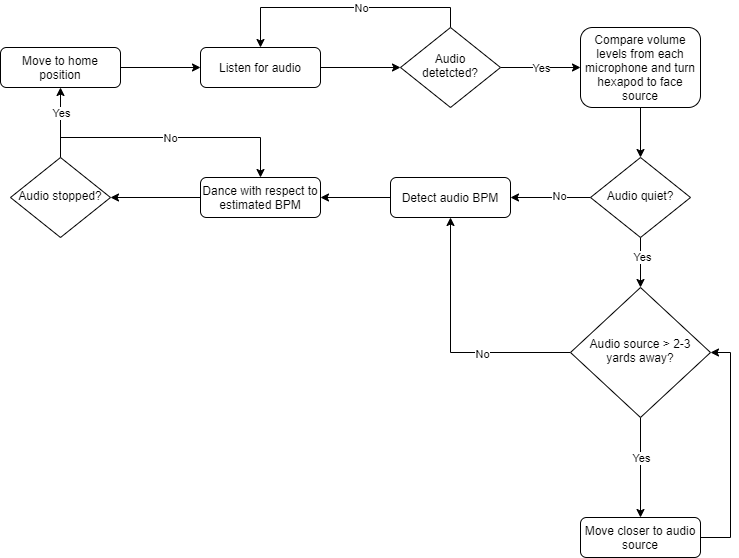

The diagram above was exported from draw.io. Its source (the exported page's mxGraphModel, read from the mxfile embedded in the PNG):
<mxGraphModel dx="1422" dy="762" grid="1" gridSize="10" guides="1" tooltips="1" connect="1" arrows="1" fold="1" page="1" pageScale="1" pageWidth="827" pageHeight="1169" math="0" shadow="0">
  <root>
    <mxCell id="WIyWlLk6GJQsqaUBKTNV-0" />
    <mxCell id="WIyWlLk6GJQsqaUBKTNV-1" parent="WIyWlLk6GJQsqaUBKTNV-0" />
    <mxCell id="a1H_Fn0BmDvnF9t_8SlW-3" value="" style="edgeStyle=orthogonalEdgeStyle;rounded=0;orthogonalLoop=1;jettySize=auto;html=1;" edge="1" parent="WIyWlLk6GJQsqaUBKTNV-1" source="a1H_Fn0BmDvnF9t_8SlW-1" target="a1H_Fn0BmDvnF9t_8SlW-2">
      <mxGeometry relative="1" as="geometry" />
    </mxCell>
    <mxCell id="a1H_Fn0BmDvnF9t_8SlW-1" value="Move to home position" style="rounded=1;whiteSpace=wrap;html=1;fontSize=12;glass=0;strokeWidth=1;shadow=0;" vertex="1" parent="WIyWlLk6GJQsqaUBKTNV-1">
      <mxGeometry x="40" y="520" width="120" height="40" as="geometry" />
    </mxCell>
    <mxCell id="a1H_Fn0BmDvnF9t_8SlW-6" value="" style="edgeStyle=orthogonalEdgeStyle;rounded=0;orthogonalLoop=1;jettySize=auto;html=1;" edge="1" parent="WIyWlLk6GJQsqaUBKTNV-1" source="a1H_Fn0BmDvnF9t_8SlW-2" target="a1H_Fn0BmDvnF9t_8SlW-5">
      <mxGeometry relative="1" as="geometry" />
    </mxCell>
    <mxCell id="a1H_Fn0BmDvnF9t_8SlW-2" value="Listen for audio" style="rounded=1;whiteSpace=wrap;html=1;fontSize=12;glass=0;strokeWidth=1;shadow=0;" vertex="1" parent="WIyWlLk6GJQsqaUBKTNV-1">
      <mxGeometry x="240" y="520" width="120" height="40" as="geometry" />
    </mxCell>
    <mxCell id="a1H_Fn0BmDvnF9t_8SlW-7" style="edgeStyle=orthogonalEdgeStyle;rounded=0;orthogonalLoop=1;jettySize=auto;html=1;entryX=0.5;entryY=0;entryDx=0;entryDy=0;" edge="1" parent="WIyWlLk6GJQsqaUBKTNV-1" source="a1H_Fn0BmDvnF9t_8SlW-5" target="a1H_Fn0BmDvnF9t_8SlW-2">
      <mxGeometry relative="1" as="geometry">
        <Array as="points">
          <mxPoint x="490" y="480" />
          <mxPoint x="300" y="480" />
        </Array>
      </mxGeometry>
    </mxCell>
    <mxCell id="a1H_Fn0BmDvnF9t_8SlW-8" value="No" style="edgeLabel;html=1;align=center;verticalAlign=middle;resizable=0;points=[];" vertex="1" connectable="0" parent="a1H_Fn0BmDvnF9t_8SlW-7">
      <mxGeometry x="-0.192" y="3" relative="1" as="geometry">
        <mxPoint x="-9" y="-3" as="offset" />
      </mxGeometry>
    </mxCell>
    <mxCell id="a1H_Fn0BmDvnF9t_8SlW-10" value="" style="edgeStyle=orthogonalEdgeStyle;rounded=0;orthogonalLoop=1;jettySize=auto;html=1;" edge="1" parent="WIyWlLk6GJQsqaUBKTNV-1" source="a1H_Fn0BmDvnF9t_8SlW-5" target="a1H_Fn0BmDvnF9t_8SlW-9">
      <mxGeometry relative="1" as="geometry" />
    </mxCell>
    <mxCell id="a1H_Fn0BmDvnF9t_8SlW-11" value="Yes" style="edgeLabel;html=1;align=center;verticalAlign=middle;resizable=0;points=[];" vertex="1" connectable="0" parent="a1H_Fn0BmDvnF9t_8SlW-10">
      <mxGeometry x="0.25" y="-1" relative="1" as="geometry">
        <mxPoint x="-10" y="-1" as="offset" />
      </mxGeometry>
    </mxCell>
    <mxCell id="a1H_Fn0BmDvnF9t_8SlW-5" value="Audio detetcted?" style="rhombus;whiteSpace=wrap;html=1;shadow=0;fontFamily=Helvetica;fontSize=12;align=center;strokeWidth=1;spacing=6;spacingTop=-4;" vertex="1" parent="WIyWlLk6GJQsqaUBKTNV-1">
      <mxGeometry x="440" y="500" width="100" height="80" as="geometry" />
    </mxCell>
    <mxCell id="a1H_Fn0BmDvnF9t_8SlW-13" value="" style="edgeStyle=orthogonalEdgeStyle;rounded=0;orthogonalLoop=1;jettySize=auto;html=1;" edge="1" parent="WIyWlLk6GJQsqaUBKTNV-1" source="a1H_Fn0BmDvnF9t_8SlW-9" target="a1H_Fn0BmDvnF9t_8SlW-12">
      <mxGeometry relative="1" as="geometry" />
    </mxCell>
    <mxCell id="a1H_Fn0BmDvnF9t_8SlW-9" value="Compare volume levels from each microphone and turn hexapod to face source" style="rounded=1;whiteSpace=wrap;html=1;fontSize=12;glass=0;strokeWidth=1;shadow=0;" vertex="1" parent="WIyWlLk6GJQsqaUBKTNV-1">
      <mxGeometry x="620" y="500" width="120" height="80" as="geometry" />
    </mxCell>
    <mxCell id="a1H_Fn0BmDvnF9t_8SlW-30" value="" style="edgeStyle=orthogonalEdgeStyle;rounded=0;orthogonalLoop=1;jettySize=auto;html=1;" edge="1" parent="WIyWlLk6GJQsqaUBKTNV-1" source="a1H_Fn0BmDvnF9t_8SlW-12" target="a1H_Fn0BmDvnF9t_8SlW-14">
      <mxGeometry relative="1" as="geometry" />
    </mxCell>
    <mxCell id="a1H_Fn0BmDvnF9t_8SlW-38" value="No" style="edgeLabel;html=1;align=center;verticalAlign=middle;resizable=0;points=[];" vertex="1" connectable="0" parent="a1H_Fn0BmDvnF9t_8SlW-30">
      <mxGeometry x="-0.2" y="-2" relative="1" as="geometry">
        <mxPoint as="offset" />
      </mxGeometry>
    </mxCell>
    <mxCell id="a1H_Fn0BmDvnF9t_8SlW-39" value="" style="edgeStyle=orthogonalEdgeStyle;rounded=0;orthogonalLoop=1;jettySize=auto;html=1;" edge="1" parent="WIyWlLk6GJQsqaUBKTNV-1" source="a1H_Fn0BmDvnF9t_8SlW-12" target="a1H_Fn0BmDvnF9t_8SlW-28">
      <mxGeometry relative="1" as="geometry" />
    </mxCell>
    <mxCell id="a1H_Fn0BmDvnF9t_8SlW-40" value="Yes" style="edgeLabel;html=1;align=center;verticalAlign=middle;resizable=0;points=[];" vertex="1" connectable="0" parent="a1H_Fn0BmDvnF9t_8SlW-39">
      <mxGeometry x="-0.24" y="1" relative="1" as="geometry">
        <mxPoint as="offset" />
      </mxGeometry>
    </mxCell>
    <mxCell id="a1H_Fn0BmDvnF9t_8SlW-12" value="Audio quiet?" style="rhombus;whiteSpace=wrap;html=1;shadow=0;fontFamily=Helvetica;fontSize=12;align=center;strokeWidth=1;spacing=6;spacingTop=-4;" vertex="1" parent="WIyWlLk6GJQsqaUBKTNV-1">
      <mxGeometry x="630" y="630" width="100" height="80" as="geometry" />
    </mxCell>
    <mxCell id="a1H_Fn0BmDvnF9t_8SlW-31" value="" style="edgeStyle=orthogonalEdgeStyle;rounded=0;orthogonalLoop=1;jettySize=auto;html=1;" edge="1" parent="WIyWlLk6GJQsqaUBKTNV-1" source="a1H_Fn0BmDvnF9t_8SlW-14" target="a1H_Fn0BmDvnF9t_8SlW-21">
      <mxGeometry relative="1" as="geometry" />
    </mxCell>
    <mxCell id="a1H_Fn0BmDvnF9t_8SlW-14" value="Detect audio BPM" style="rounded=1;whiteSpace=wrap;html=1;fontSize=12;glass=0;strokeWidth=1;shadow=0;" vertex="1" parent="WIyWlLk6GJQsqaUBKTNV-1">
      <mxGeometry x="430" y="650" width="120" height="40" as="geometry" />
    </mxCell>
    <mxCell id="a1H_Fn0BmDvnF9t_8SlW-45" style="edgeStyle=orthogonalEdgeStyle;rounded=0;orthogonalLoop=1;jettySize=auto;html=1;entryX=1;entryY=0.5;entryDx=0;entryDy=0;" edge="1" parent="WIyWlLk6GJQsqaUBKTNV-1" source="a1H_Fn0BmDvnF9t_8SlW-20" target="a1H_Fn0BmDvnF9t_8SlW-28">
      <mxGeometry relative="1" as="geometry">
        <Array as="points">
          <mxPoint x="770" y="1010" />
          <mxPoint x="770" y="825" />
        </Array>
      </mxGeometry>
    </mxCell>
    <mxCell id="a1H_Fn0BmDvnF9t_8SlW-20" value="Move closer to audio source" style="rounded=1;whiteSpace=wrap;html=1;fontSize=12;glass=0;strokeWidth=1;shadow=0;" vertex="1" parent="WIyWlLk6GJQsqaUBKTNV-1">
      <mxGeometry x="620" y="990" width="120" height="40" as="geometry" />
    </mxCell>
    <mxCell id="a1H_Fn0BmDvnF9t_8SlW-33" value="" style="edgeStyle=orthogonalEdgeStyle;rounded=0;orthogonalLoop=1;jettySize=auto;html=1;" edge="1" parent="WIyWlLk6GJQsqaUBKTNV-1" source="a1H_Fn0BmDvnF9t_8SlW-21" target="a1H_Fn0BmDvnF9t_8SlW-29">
      <mxGeometry relative="1" as="geometry" />
    </mxCell>
    <mxCell id="a1H_Fn0BmDvnF9t_8SlW-21" value="Dance with respect to estimated BPM" style="rounded=1;whiteSpace=wrap;html=1;fontSize=12;glass=0;strokeWidth=1;shadow=0;" vertex="1" parent="WIyWlLk6GJQsqaUBKTNV-1">
      <mxGeometry x="240" y="650" width="120" height="40" as="geometry" />
    </mxCell>
    <mxCell id="a1H_Fn0BmDvnF9t_8SlW-41" style="edgeStyle=orthogonalEdgeStyle;rounded=0;orthogonalLoop=1;jettySize=auto;html=1;entryX=0.5;entryY=1;entryDx=0;entryDy=0;" edge="1" parent="WIyWlLk6GJQsqaUBKTNV-1" source="a1H_Fn0BmDvnF9t_8SlW-28" target="a1H_Fn0BmDvnF9t_8SlW-14">
      <mxGeometry relative="1" as="geometry" />
    </mxCell>
    <mxCell id="a1H_Fn0BmDvnF9t_8SlW-42" value="No" style="edgeLabel;html=1;align=center;verticalAlign=middle;resizable=0;points=[];" vertex="1" connectable="0" parent="a1H_Fn0BmDvnF9t_8SlW-41">
      <mxGeometry x="-0.302" y="1" relative="1" as="geometry">
        <mxPoint as="offset" />
      </mxGeometry>
    </mxCell>
    <mxCell id="a1H_Fn0BmDvnF9t_8SlW-43" value="" style="edgeStyle=orthogonalEdgeStyle;rounded=0;orthogonalLoop=1;jettySize=auto;html=1;" edge="1" parent="WIyWlLk6GJQsqaUBKTNV-1" source="a1H_Fn0BmDvnF9t_8SlW-28" target="a1H_Fn0BmDvnF9t_8SlW-20">
      <mxGeometry relative="1" as="geometry" />
    </mxCell>
    <mxCell id="a1H_Fn0BmDvnF9t_8SlW-44" value="Yes" style="edgeLabel;html=1;align=center;verticalAlign=middle;resizable=0;points=[];" vertex="1" connectable="0" parent="a1H_Fn0BmDvnF9t_8SlW-43">
      <mxGeometry x="0.28" y="-1" relative="1" as="geometry">
        <mxPoint x="1" y="-24" as="offset" />
      </mxGeometry>
    </mxCell>
    <mxCell id="a1H_Fn0BmDvnF9t_8SlW-28" value="Audio source &amp;gt; 2-3 yards away?" style="rhombus;whiteSpace=wrap;html=1;shadow=0;fontFamily=Helvetica;fontSize=12;align=center;strokeWidth=1;spacing=6;spacingTop=-4;" vertex="1" parent="WIyWlLk6GJQsqaUBKTNV-1">
      <mxGeometry x="610" y="760" width="140" height="130" as="geometry" />
    </mxCell>
    <mxCell id="a1H_Fn0BmDvnF9t_8SlW-32" value="" style="edgeStyle=orthogonalEdgeStyle;rounded=0;orthogonalLoop=1;jettySize=auto;html=1;" edge="1" parent="WIyWlLk6GJQsqaUBKTNV-1" source="a1H_Fn0BmDvnF9t_8SlW-29" target="a1H_Fn0BmDvnF9t_8SlW-1">
      <mxGeometry relative="1" as="geometry" />
    </mxCell>
    <mxCell id="a1H_Fn0BmDvnF9t_8SlW-35" value="Yes" style="edgeLabel;html=1;align=center;verticalAlign=middle;resizable=0;points=[];" vertex="1" connectable="0" parent="a1H_Fn0BmDvnF9t_8SlW-32">
      <mxGeometry x="0.6667" y="2" relative="1" as="geometry">
        <mxPoint x="2" y="13" as="offset" />
      </mxGeometry>
    </mxCell>
    <mxCell id="a1H_Fn0BmDvnF9t_8SlW-34" style="edgeStyle=orthogonalEdgeStyle;rounded=0;orthogonalLoop=1;jettySize=auto;html=1;entryX=0.5;entryY=0;entryDx=0;entryDy=0;" edge="1" parent="WIyWlLk6GJQsqaUBKTNV-1" source="a1H_Fn0BmDvnF9t_8SlW-29" target="a1H_Fn0BmDvnF9t_8SlW-21">
      <mxGeometry relative="1" as="geometry">
        <Array as="points">
          <mxPoint x="100" y="610" />
          <mxPoint x="300" y="610" />
        </Array>
      </mxGeometry>
    </mxCell>
    <mxCell id="a1H_Fn0BmDvnF9t_8SlW-36" value="No" style="edgeLabel;html=1;align=center;verticalAlign=middle;resizable=0;points=[];" vertex="1" connectable="0" parent="a1H_Fn0BmDvnF9t_8SlW-34">
      <mxGeometry x="-0.0065" relative="1" as="geometry">
        <mxPoint as="offset" />
      </mxGeometry>
    </mxCell>
    <mxCell id="a1H_Fn0BmDvnF9t_8SlW-29" value="Audio stopped?" style="rhombus;whiteSpace=wrap;html=1;shadow=0;fontFamily=Helvetica;fontSize=12;align=center;strokeWidth=1;spacing=6;spacingTop=-4;" vertex="1" parent="WIyWlLk6GJQsqaUBKTNV-1">
      <mxGeometry x="50" y="630" width="100" height="80" as="geometry" />
    </mxCell>
  </root>
</mxGraphModel>